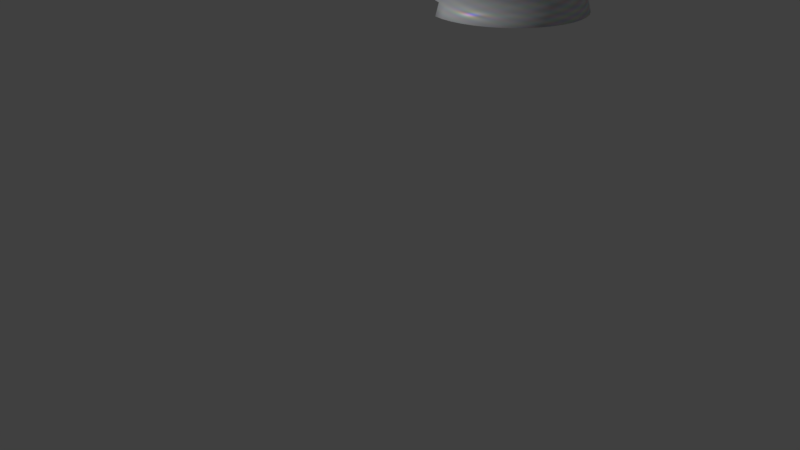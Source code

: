 # Source: animation.blend  (saved by Blender 2.79.0; exported with 4.5.12 LTS)
import bpy
from mathutils import Matrix  # noqa: F401  (used for matrix-valued properties, if any)

bpy.ops.wm.read_factory_settings(use_empty=True)
scene = bpy.context.scene
scene.name = 'Scene'

# ---- collections
col_collection_1 = bpy.data.collections.new('Collection 1'); scene.collection.children.link(col_collection_1)

# ---- materials (node trees are filled in below, after node groups)
mat_irredescent = bpy.data.materials.new('irredescent')
mat_irredescent.alpha_threshold = 0.0
mat_irredescent.roughness = 0.5
mat_blue = bpy.data.materials.new('blue')
mat_blue.alpha_threshold = 0.0
mat_blue.roughness = 0.5

# ---- material node trees
mat_irredescent.use_nodes = True; mat_irredescent.node_tree.nodes.clear()
_N = mat_irredescent.node_tree.nodes; _L = mat_irredescent.node_tree.links
n0 = _N.new('ShaderNodeOutputMaterial'); n0.name = 'Material Output'; n0.location = (422, 322)
n1 = _N.new('ShaderNodeMixShader'); n1.name = 'Mix Shader'; n1.location = (130, 317)
n1.inputs[0].default_value = 0.8091
n2 = _N.new('ShaderNodeBsdfDiffuse'); n2.name = 'Diffuse BSDF'; n2.location = (-276, 167)
n2.inputs[0].default_value = (0.7453, 0.7715, 0.8, 1.0)
n3 = _N.new('ShaderNodeBsdfAnisotropic'); n3.name = 'Glossy BSDF'; n3.location = (-165, 340)
n3.distribution = 'GGX'
n3.inputs[1].default_value = 0.4472
n4 = _N.new('ShaderNodeTexMagic'); n4.name = 'Magic Texture'; n4.location = (-546, 386)
n4.turbulence_depth = 0
_L.new(n3.outputs[0], n1.inputs[1])
_L.new(n1.outputs[0], n0.inputs[0])
_L.new(n2.outputs[0], n1.inputs[2])
_L.new(n4.outputs[0], n3.inputs[0])
n0.is_active_output = True
mat_blue.use_nodes = True; mat_blue.node_tree.nodes.clear()
_N = mat_blue.node_tree.nodes; _L = mat_blue.node_tree.links
n0 = _N.new('ShaderNodeBsdfGlass'); n0.name = 'Glass BSDF'; n0.location = (39, 110)
n0.distribution = 'BECKMANN'
n0.inputs[2].default_value = 1.45
n1 = _N.new('ShaderNodeBsdfDiffuse'); n1.name = 'Diffuse BSDF'; n1.location = (10, 300)
n1.inputs[0].default_value = (0.03261, 0.3778, 0.8, 1.0)
n2 = _N.new('ShaderNodeOutputMaterial'); n2.name = 'Material Output'; n2.location = (514, 308)
n3 = _N.new('ShaderNodeMixShader'); n3.name = 'Mix Shader'; n3.location = (266, 288)
_L.new(n1.outputs[0], n3.inputs[1])
_L.new(n0.outputs[0], n3.inputs[2])
_L.new(n3.outputs[0], n2.inputs[0])
n2.is_active_output = True

# ---- world
world_world = bpy.data.worlds.new('World'); scene.world = world_world
world_world.color = (0.05088, 0.05088, 0.05088)
world_world.use_sun_shadow = False
world_world.sun_shadow_jitter_overblur = 0.0
world_world.cycles.sampling_method = 'MANUAL'

# ---- cameras
cam_camera = bpy.data.cameras.new('Camera')
cam_camera.clip_end = 100.0
cam_camera.lens = 35.0
cam_camera.sensor_width = 32.0
cam_camera.sensor_height = 18.0
cam_camera.ortho_scale = 7.314
cam_camera.dof.focus_distance = 0.0

# ---- lights
light_lamp = bpy.data.lights.new('Lamp', 'POINT')
light_lamp.transmission_factor = 0.0
light_lamp.cutoff_distance = 30.0
light_lamp.energy = 100.0
light_lamp.shadow_buffer_clip_start = 1.001
light_lamp.shadow_soft_size = 0.1
light_lamp.shadow_maximum_resolution = 0.006
light_lamp.use_absolute_resolution = True

# ---- meshes
me_torus_002 = bpy.data.meshes.new('Torus.002')
me_torus_002.from_pydata([(1.46, -2.188, -0.05478), (1.398, -2.188, 0.1752), (1.23, -2.188, 0.3436), (1.0, -2.188, 0.4052), (0.77, -2.188, 0.3436), (0.6016, -2.188, 0.1752), (0.54, -2.188, -0.05478), (1.442, -1.96, -0.05478), (1.381, -1.97, 0.1752), (1.215, -1.996, 0.3436), (0.9877, -2.032, 0.4052), (0.7605, -2.068, 0.3436), (0.5942, -2.094, 0.1752), (0.5334, -2.104, -0.05478), (1.389, -1.737, -0.05478), (1.33, -1.756, 0.1752), (1.17, -1.808, 0.3436), (0.9511, -1.879, 0.4052), (0.7323, -1.95, 0.3436), (0.5722, -2.002, 0.1752), (0.5136, -2.022, -0.05478), (1.301, -1.526, -0.05478), (1.246, -1.554, 0.1752), (1.096, -1.63, 0.3436), (0.891, -1.734, 0.4052), (0.6861, -1.839, 0.3436), (0.5361, -1.915, 0.1752), (0.4811, -1.943, -0.05478), (1.181, -1.33, -0.05478), (1.131, -1.366, 0.1752), (0.9951, -1.465, 0.3436), (0.809, -1.601, 0.4052), (0.6229, -1.736, 0.3436), (0.4867, -1.835, 0.1752), (0.4369, -1.871, -0.05478), (1.032, -1.156, -0.05478), (0.9888, -1.2, 0.1752), (0.8697, -1.319, 0.3436), (0.7071, -1.481, 0.4052), (0.5445, -1.644, 0.3436), (0.4254, -1.763, 0.1752), (0.3818, -1.807, -0.05478), (0.8582, -1.007, -0.05478), (0.8219, -1.057, 0.1752), (0.723, -1.193, 0.3436), (0.5878, -1.379, 0.4052), (0.4526, -1.565, 0.3436), (0.3536, -1.702, 0.1752), (0.3174, -1.752, -0.05478), (0.6628, -0.8875, -0.05478), (0.6348, -0.9424, 0.1752), (0.5584, -1.092, 0.3436), (0.454, -1.297, 0.4052), (0.3496, -1.502, 0.3436), (0.2731, -1.652, 0.1752), (0.2452, -1.707, -0.05478), (0.4512, -0.7998, -0.05478), (0.4321, -0.8585, 0.1752), (0.3801, -1.019, 0.3436), (0.309, -1.237, 0.4052), (0.2379, -1.456, 0.3436), (0.1859, -1.616, 0.1752), (0.1669, -1.675, -0.05478), (0.2284, -0.7464, -0.05478), (0.2188, -0.8072, 0.1752), (0.1924, -0.9735, 0.3436), (0.1564, -1.201, 0.4052), (0.1205, -1.428, 0.3436), (0.09412, -1.594, 0.1752), (0.08447, -1.655, -0.05478), (1.056e-07, -0.79, 0.1752), (9.286e-08, -0.9584, 0.3436), (7.55e-08, -1.188, 0.4052), (5.813e-08, -1.418, 0.3436), (4.542e-08, -1.587, 0.1752), (4.077e-08, -1.648, -0.05478), (-0.2188, -0.8072, 0.1752), (-0.1924, -0.9735, 0.3436), (-0.1564, -1.201, 0.4052), (-0.1205, -1.428, 0.3436), (-0.09412, -1.594, 0.1752), (-0.4321, -0.8585, 0.1752), (-0.3801, -1.019, 0.3436), (-0.309, -1.237, 0.4052), (-0.2379, -1.456, 0.3436), (-0.1859, -1.616, 0.1752), (-0.6348, -0.9424, 0.1752), (-0.5584, -1.092, 0.3436), (-0.454, -1.297, 0.4052), (-0.3496, -1.502, 0.3436), (-0.2731, -1.652, 0.1752), (-0.8219, -1.057, 0.1752), (-0.723, -1.193, 0.3436), (-0.5878, -1.379, 0.4052), (-0.4526, -1.565, 0.3436), (-0.3536, -1.702, 0.1752), (-0.9888, -1.2, 0.1752), (-0.8697, -1.319, 0.3436), (-0.7071, -1.481, 0.4052), (-0.5445, -1.644, 0.3436), (-0.4254, -1.763, 0.1752), (-1.131, -1.366, 0.1752), (-0.9951, -1.465, 0.3436), (-0.809, -1.601, 0.4052), (-0.6229, -1.736, 0.3436), (-0.4867, -1.835, 0.1752), (-1.246, -1.554, 0.1752), (-1.096, -1.63, 0.3436), (-0.891, -1.734, 0.4052), (-0.6861, -1.839, 0.3436), (-0.5361, -1.915, 0.1752), (-1.33, -1.756, 0.1752), (-1.17, -1.808, 0.3436), (-0.9511, -1.879, 0.4052), (-0.7323, -1.95, 0.3436), (-0.5722, -2.002, 0.1752), (-1.381, -1.97, 0.1752), (-1.215, -1.996, 0.3436), (-0.9877, -2.032, 0.4052), (-0.7605, -2.068, 0.3436), (-0.5942, -2.094, 0.1752), (-1.398, -2.188, 0.1752), (-1.23, -2.188, 0.3436), (-1.0, -2.188, 0.4052), (-0.77, -2.188, 0.3436), (-0.6016, -2.188, 0.1752), (-1.381, -2.407, 0.1752), (-1.215, -2.381, 0.3436), (-0.9877, -2.345, 0.4052), (-0.7605, -2.309, 0.3436), (-0.5942, -2.283, 0.1752), (-1.33, -2.621, 0.1752), (-1.17, -2.568, 0.3436), (-0.9511, -2.497, 0.4052), (-0.7323, -2.426, 0.3436), (-0.5722, -2.374, 0.1752), (-1.246, -2.823, 0.1752), (-1.096, -2.747, 0.3436), (-0.891, -2.642, 0.4052), (-0.6861, -2.538, 0.3436), (-0.5361, -2.462, 0.1752), (-1.131, -3.01, 0.1752), (-0.9951, -2.911, 0.3436), (-0.809, -2.776, 0.4052), (-0.6229, -2.641, 0.3436), (-0.4867, -2.542, 0.1752), (-0.9888, -3.177, 0.1752), (-0.8697, -3.058, 0.3436), (-0.7071, -2.895, 0.4052), (-0.5445, -2.733, 0.3436), (-0.4254, -2.614, 0.1752), (-0.8219, -3.32, 0.1752), (-0.723, -3.183, 0.3436), (-0.5878, -2.997, 0.4052), (-0.4526, -2.811, 0.3436), (-0.3536, -2.675, 0.1752), (-0.6348, -3.434, 0.1752), (-0.5584, -3.284, 0.3436), (-0.454, -3.079, 0.4052), (-0.3496, -2.874, 0.3436), (-0.2731, -2.724, 0.1752), (-0.2452, -2.67, -0.05478), (-0.4512, -3.577, -0.05478), (-0.4321, -3.518, 0.1752), (-0.3801, -3.358, 0.3436), (-0.309, -3.139, 0.4052), (-0.2379, -2.921, 0.3436), (-0.1859, -2.761, 0.1752), (-0.1669, -2.702, -0.05478), (-0.2284, -3.63, -0.05478), (-0.2188, -3.57, 0.1752), (-0.1924, -3.403, 0.3436), (-0.1564, -3.176, 0.4052), (-0.1205, -2.949, 0.3436), (-0.09412, -2.783, 0.1752), (-0.08447, -2.722, -0.05478), (1.102e-07, -3.648, -0.05478), (1.056e-07, -3.587, 0.1752), (9.286e-08, -3.418, 0.3436), (7.55e-08, -3.188, 0.4052), (5.813e-08, -2.958, 0.3436), (4.542e-08, -2.79, 0.1752), (4.077e-08, -2.728, -0.05478), (0.2284, -3.63, -0.05478), (0.2188, -3.57, 0.1752), (0.1924, -3.403, 0.3436), (0.1564, -3.176, 0.4052), (0.1205, -2.949, 0.3436), (0.09412, -2.783, 0.1752), (0.08447, -2.722, -0.05478), (0.4512, -3.577, -0.05478), (0.4321, -3.518, 0.1752), (0.3801, -3.358, 0.3436), (0.309, -3.139, 0.4052), (0.2379, -2.921, 0.3436), (0.1859, -2.761, 0.1752), (0.1669, -2.702, -0.05478), (0.6628, -3.489, -0.05478), (0.6348, -3.434, 0.1752), (0.5584, -3.284, 0.3436), (0.454, -3.079, 0.4052), (0.3496, -2.874, 0.3436), (0.2731, -2.724, 0.1752), (0.2452, -2.67, -0.05478), (0.8582, -3.37, -0.05478), (0.8219, -3.32, 0.1752), (0.723, -3.183, 0.3436), (0.5878, -2.997, 0.4052), (0.4526, -2.811, 0.3436), (0.3536, -2.675, 0.1752), (0.3174, -2.625, -0.05478), (1.032, -3.221, -0.05478), (0.9888, -3.177, 0.1752), (0.8697, -3.058, 0.3436), (0.7071, -2.895, 0.4052), (0.5445, -2.733, 0.3436), (0.4254, -2.614, 0.1752), (0.3818, -2.57, -0.05478), (1.181, -3.047, -0.05478), (1.131, -3.01, 0.1752), (0.9951, -2.911, 0.3436), (0.809, -2.776, 0.4052), (0.6229, -2.641, 0.3436), (0.4867, -2.542, 0.1752), (0.4369, -2.506, -0.05478), (1.301, -2.851, -0.05478), (1.246, -2.823, 0.1752), (1.096, -2.747, 0.3436), (0.891, -2.642, 0.4052), (0.6861, -2.538, 0.3436), (0.5361, -2.462, 0.1752), (0.4811, -2.434, -0.05478), (1.389, -2.64, -0.05478), (1.33, -2.621, 0.1752), (1.17, -2.568, 0.3436), (0.9511, -2.497, 0.4052), (0.7323, -2.426, 0.3436), (0.5722, -2.374, 0.1752), (0.5136, -2.355, -0.05478), (1.442, -2.417, -0.05478), (1.381, -2.407, 0.1752), (1.215, -2.381, 0.3436), (0.9877, -2.345, 0.4052), (0.7605, -2.309, 0.3436), (0.5942, -2.283, 0.1752), (0.5334, -2.273, -0.05478)], [], [(0, 7, 8, 1), (1, 8, 9, 2), (2, 9, 10, 3), (3, 10, 11, 4), (4, 11, 12, 5), (5, 12, 13, 6), (7, 14, 15, 8), (8, 15, 16, 9), (9, 16, 17, 10), (10, 17, 18, 11), (11, 18, 19, 12), (12, 19, 20, 13), (14, 21, 22, 15), (15, 22, 23, 16), (16, 23, 24, 17), (17, 24, 25, 18), (18, 25, 26, 19), (19, 26, 27, 20), (21, 28, 29, 22), (22, 29, 30, 23), (23, 30, 31, 24), (24, 31, 32, 25), (25, 32, 33, 26), (26, 33, 34, 27), (28, 35, 36, 29), (29, 36, 37, 30), (30, 37, 38, 31), (31, 38, 39, 32), (32, 39, 40, 33), (33, 40, 41, 34), (35, 42, 43, 36), (36, 43, 44, 37), (37, 44, 45, 38), (38, 45, 46, 39), (39, 46, 47, 40), (40, 47, 48, 41), (42, 49, 50, 43), (43, 50, 51, 44), (44, 51, 52, 45), (45, 52, 53, 46), (46, 53, 54, 47), (47, 54, 55, 48), (49, 56, 57, 50), (50, 57, 58, 51), (51, 58, 59, 52), (52, 59, 60, 53), (53, 60, 61, 54), (54, 61, 62, 55), (56, 63, 64, 57), (57, 64, 65, 58), (58, 65, 66, 59), (59, 66, 67, 60), (60, 67, 68, 61), (61, 68, 69, 62), (64, 70, 71, 65), (65, 71, 72, 66), (66, 72, 73, 67), (67, 73, 74, 68), (68, 74, 75, 69), (70, 76, 77, 71), (71, 77, 78, 72), (72, 78, 79, 73), (73, 79, 80, 74), (76, 81, 82, 77), (77, 82, 83, 78), (78, 83, 84, 79), (79, 84, 85, 80), (81, 86, 87, 82), (82, 87, 88, 83), (83, 88, 89, 84), (84, 89, 90, 85), (86, 91, 92, 87), (87, 92, 93, 88), (88, 93, 94, 89), (89, 94, 95, 90), (91, 96, 97, 92), (92, 97, 98, 93), (93, 98, 99, 94), (94, 99, 100, 95), (96, 101, 102, 97), (97, 102, 103, 98), (98, 103, 104, 99), (99, 104, 105, 100), (101, 106, 107, 102), (102, 107, 108, 103), (103, 108, 109, 104), (104, 109, 110, 105), (106, 111, 112, 107), (107, 112, 113, 108), (108, 113, 114, 109), (109, 114, 115, 110), (111, 116, 117, 112), (112, 117, 118, 113), (113, 118, 119, 114), (114, 119, 120, 115), (116, 121, 122, 117), (117, 122, 123, 118), (118, 123, 124, 119), (119, 124, 125, 120), (121, 126, 127, 122), (122, 127, 128, 123), (123, 128, 129, 124), (124, 129, 130, 125), (126, 131, 132, 127), (127, 132, 133, 128), (128, 133, 134, 129), (129, 134, 135, 130), (131, 136, 137, 132), (132, 137, 138, 133), (133, 138, 139, 134), (134, 139, 140, 135), (136, 141, 142, 137), (137, 142, 143, 138), (138, 143, 144, 139), (139, 144, 145, 140), (141, 146, 147, 142), (142, 147, 148, 143), (143, 148, 149, 144), (144, 149, 150, 145), (146, 151, 152, 147), (147, 152, 153, 148), (148, 153, 154, 149), (149, 154, 155, 150), (151, 156, 157, 152), (152, 157, 158, 153), (153, 158, 159, 154), (154, 159, 160, 155), (156, 163, 164, 157), (157, 164, 165, 158), (158, 165, 166, 159), (159, 166, 167, 160), (160, 167, 168, 161), (162, 169, 170, 163), (163, 170, 171, 164), (164, 171, 172, 165), (165, 172, 173, 166), (166, 173, 174, 167), (167, 174, 175, 168), (169, 176, 177, 170), (170, 177, 178, 171), (171, 178, 179, 172), (172, 179, 180, 173), (173, 180, 181, 174), (174, 181, 182, 175), (176, 183, 184, 177), (177, 184, 185, 178), (178, 185, 186, 179), (179, 186, 187, 180), (180, 187, 188, 181), (181, 188, 189, 182), (183, 190, 191, 184), (184, 191, 192, 185), (185, 192, 193, 186), (186, 193, 194, 187), (187, 194, 195, 188), (188, 195, 196, 189), (190, 197, 198, 191), (191, 198, 199, 192), (192, 199, 200, 193), (193, 200, 201, 194), (194, 201, 202, 195), (195, 202, 203, 196), (197, 204, 205, 198), (198, 205, 206, 199), (199, 206, 207, 200), (200, 207, 208, 201), (201, 208, 209, 202), (202, 209, 210, 203), (204, 211, 212, 205), (205, 212, 213, 206), (206, 213, 214, 207), (207, 214, 215, 208), (208, 215, 216, 209), (209, 216, 217, 210), (211, 218, 219, 212), (212, 219, 220, 213), (213, 220, 221, 214), (214, 221, 222, 215), (215, 222, 223, 216), (216, 223, 224, 217), (218, 225, 226, 219), (219, 226, 227, 220), (220, 227, 228, 221), (221, 228, 229, 222), (222, 229, 230, 223), (223, 230, 231, 224), (225, 232, 233, 226), (226, 233, 234, 227), (227, 234, 235, 228), (228, 235, 236, 229), (229, 236, 237, 230), (230, 237, 238, 231), (232, 239, 240, 233), (233, 240, 241, 234), (234, 241, 242, 235), (235, 242, 243, 236), (236, 243, 244, 237), (237, 244, 245, 238), (239, 0, 1, 240), (240, 1, 2, 241), (241, 2, 3, 242), (242, 3, 4, 243), (243, 4, 5, 244), (244, 5, 6, 245)])
me_torus_002.polygons.foreach_set('use_smooth', [True] * 204)
me_torus_002.materials.append(mat_irredescent)
me_torus_002.materials.append(mat_blue)
me_torus_002.use_remesh_preserve_volume = False
me_torus_002.use_remesh_preserve_attributes = False
me_torus_002.use_mirror_vertex_groups = False
me_torus_002.update()

# ---- objects
ob_torus_000 = bpy.data.objects.new('Torus.000', me_torus_002)
ob_lamp = bpy.data.objects.new('Lamp', light_lamp)
ob_camera = bpy.data.objects.new('Camera', cam_camera)

# ---- transforms, parenting, visibility, modifiers, constraints
ob_torus_000.location = (-2.989, 8.284, 1.766)
ob_torus_000.lineart.crease_threshold = 0.0
_m = ob_torus_000.modifiers.new('Subsurf', 'SUBSURF')
_m.uv_smooth = 'PRESERVE_CORNERS'
_m.quality = 0
_m.render_levels = 0
_m.show_only_control_edges = False
_m = ob_torus_000.modifiers.new('Solidify', 'SOLIDIFY')
_m.thickness = 0.049
_m.offset = 1.0
_m.nonmanifold_thickness_mode = 'FIXED'
_m.nonmanifold_merge_threshold = 0.0003
ob_lamp.location = (-3.218, 1.831, 2.373)
ob_lamp.rotation_euler = (0.6503, 0.05522, 1.866)
ob_lamp.lock_rotations_4d = False
ob_lamp.empty_display_type = 'ARROWS'
ob_lamp.color = (0.0, 0.0, 0.0, 0.0)
ob_lamp.lineart.crease_threshold = 0.0
ob_camera.location = (7.481, -6.508, 5.344)
ob_camera.rotation_euler = (1.109, 0.0, 0.8149)
ob_camera.lock_rotations_4d = False
ob_camera.empty_display_type = 'ARROWS'
ob_camera.color = (0.0, 0.0, 0.0, 0.0)
ob_camera.display_type = 'WIRE'
ob_camera.lineart.crease_threshold = 0.0

# ---- collection membership
col_collection_1.objects.link(ob_torus_000)
col_collection_1.objects.link(ob_lamp)
col_collection_1.objects.link(ob_camera)

# ---- scene / render settings (as saved in the file)
scene.camera = ob_camera
scene.frame_start = 1; scene.frame_end = 250; scene.frame_set(169)
scene.render.engine = 'CYCLES'
scene.render.resolution_percentage = 50
scene.render.dither_intensity = 0.0
scene.cycles.use_denoising = False
scene.cycles.samples = 128
scene.cycles.sampling_pattern = 'TABULATED_SOBOL'
scene.cycles.use_adaptive_sampling = False
scene.cycles.use_light_tree = False
scene.cycles.blur_glossy = 0.0
scene.cycles.sample_clamp_indirect = 0.0
scene.view_settings.view_transform = 'Standard'
bpy.context.view_layer.update()
